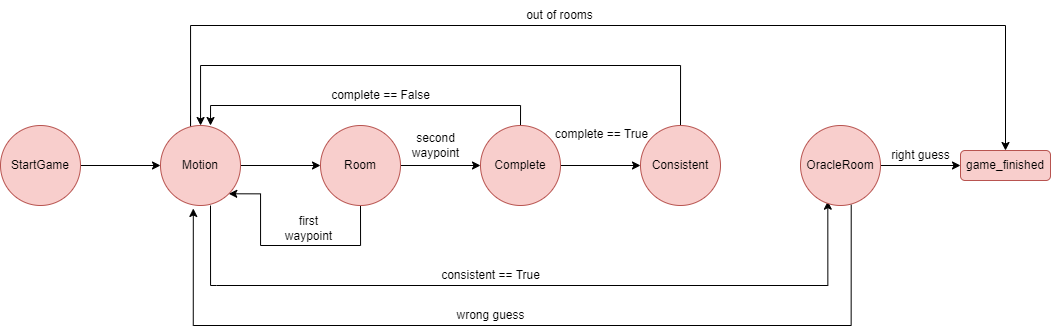

The diagram above was exported from draw.io. Its source (the exported page's mxGraphModel, read from the mxfile embedded in the PNG):
<mxGraphModel dx="1235" dy="646" grid="1" gridSize="10" guides="1" tooltips="1" connect="1" arrows="1" fold="1" page="1" pageScale="1" pageWidth="827" pageHeight="1169" math="0" shadow="0">
  <root>
    <mxCell id="0" />
    <mxCell id="1" parent="0" />
    <mxCell id="m-dm4wZwBo2PYb_hpsYb-7" style="edgeStyle=orthogonalEdgeStyle;rounded=0;orthogonalLoop=1;jettySize=auto;html=1;exitX=1;exitY=0.5;exitDx=0;exitDy=0;entryX=0;entryY=0.5;entryDx=0;entryDy=0;" edge="1" parent="1" source="m-dm4wZwBo2PYb_hpsYb-1" target="m-dm4wZwBo2PYb_hpsYb-2">
      <mxGeometry relative="1" as="geometry" />
    </mxCell>
    <mxCell id="m-dm4wZwBo2PYb_hpsYb-1" value="StartGame" style="ellipse;whiteSpace=wrap;html=1;aspect=fixed;fillColor=#f8cecc;strokeColor=#b85450;" vertex="1" parent="1">
      <mxGeometry x="80" y="240" width="80" height="80" as="geometry" />
    </mxCell>
    <mxCell id="m-dm4wZwBo2PYb_hpsYb-13" style="edgeStyle=orthogonalEdgeStyle;rounded=0;orthogonalLoop=1;jettySize=auto;html=1;exitX=1;exitY=0.5;exitDx=0;exitDy=0;entryX=0;entryY=0.5;entryDx=0;entryDy=0;" edge="1" parent="1" source="m-dm4wZwBo2PYb_hpsYb-2" target="m-dm4wZwBo2PYb_hpsYb-3">
      <mxGeometry relative="1" as="geometry" />
    </mxCell>
    <mxCell id="m-dm4wZwBo2PYb_hpsYb-14" style="edgeStyle=orthogonalEdgeStyle;rounded=0;orthogonalLoop=1;jettySize=auto;html=1;entryX=0.254;entryY=0.946;entryDx=0;entryDy=0;entryPerimeter=0;" edge="1" parent="1">
      <mxGeometry relative="1" as="geometry">
        <mxPoint x="290" y="320" as="sourcePoint" />
        <mxPoint x="907.3200000000002" y="315.68000000000006" as="targetPoint" />
        <Array as="points">
          <mxPoint x="296" y="400" />
          <mxPoint x="907" y="400" />
          <mxPoint x="907" y="320" />
        </Array>
      </mxGeometry>
    </mxCell>
    <mxCell id="m-dm4wZwBo2PYb_hpsYb-24" style="edgeStyle=orthogonalEdgeStyle;rounded=0;orthogonalLoop=1;jettySize=auto;html=1;entryX=0.5;entryY=0;entryDx=0;entryDy=0;" edge="1" parent="1" target="m-dm4wZwBo2PYb_hpsYb-15">
      <mxGeometry relative="1" as="geometry">
        <mxPoint x="270" y="230" as="sourcePoint" />
        <Array as="points">
          <mxPoint x="270" y="252" />
          <mxPoint x="270" y="140" />
          <mxPoint x="1085" y="140" />
        </Array>
      </mxGeometry>
    </mxCell>
    <mxCell id="m-dm4wZwBo2PYb_hpsYb-2" value="Motion" style="ellipse;whiteSpace=wrap;html=1;aspect=fixed;fillColor=#f8cecc;strokeColor=#b85450;" vertex="1" parent="1">
      <mxGeometry x="240" y="240" width="80" height="80" as="geometry" />
    </mxCell>
    <mxCell id="m-dm4wZwBo2PYb_hpsYb-17" style="edgeStyle=orthogonalEdgeStyle;rounded=0;orthogonalLoop=1;jettySize=auto;html=1;exitX=1;exitY=0.5;exitDx=0;exitDy=0;entryX=0;entryY=0.5;entryDx=0;entryDy=0;" edge="1" parent="1" source="m-dm4wZwBo2PYb_hpsYb-3" target="m-dm4wZwBo2PYb_hpsYb-4">
      <mxGeometry relative="1" as="geometry" />
    </mxCell>
    <mxCell id="m-dm4wZwBo2PYb_hpsYb-18" style="edgeStyle=orthogonalEdgeStyle;rounded=0;orthogonalLoop=1;jettySize=auto;html=1;entryX=1;entryY=1;entryDx=0;entryDy=0;" edge="1" parent="1" source="m-dm4wZwBo2PYb_hpsYb-3" target="m-dm4wZwBo2PYb_hpsYb-2">
      <mxGeometry relative="1" as="geometry">
        <Array as="points">
          <mxPoint x="440" y="360" />
          <mxPoint x="340" y="360" />
          <mxPoint x="340" y="308" />
        </Array>
      </mxGeometry>
    </mxCell>
    <mxCell id="m-dm4wZwBo2PYb_hpsYb-3" value="Room" style="ellipse;whiteSpace=wrap;html=1;aspect=fixed;fillColor=#f8cecc;strokeColor=#b85450;" vertex="1" parent="1">
      <mxGeometry x="400" y="240" width="80" height="80" as="geometry" />
    </mxCell>
    <mxCell id="m-dm4wZwBo2PYb_hpsYb-19" style="edgeStyle=orthogonalEdgeStyle;rounded=0;orthogonalLoop=1;jettySize=auto;html=1;exitX=1;exitY=0.5;exitDx=0;exitDy=0;entryX=0;entryY=0.5;entryDx=0;entryDy=0;" edge="1" parent="1" source="m-dm4wZwBo2PYb_hpsYb-4" target="m-dm4wZwBo2PYb_hpsYb-5">
      <mxGeometry relative="1" as="geometry" />
    </mxCell>
    <mxCell id="m-dm4wZwBo2PYb_hpsYb-21" style="edgeStyle=orthogonalEdgeStyle;rounded=0;orthogonalLoop=1;jettySize=auto;html=1;entryX=0.625;entryY=0;entryDx=0;entryDy=0;entryPerimeter=0;" edge="1" parent="1" source="m-dm4wZwBo2PYb_hpsYb-4" target="m-dm4wZwBo2PYb_hpsYb-2">
      <mxGeometry relative="1" as="geometry">
        <Array as="points">
          <mxPoint x="600" y="220" />
          <mxPoint x="290" y="220" />
        </Array>
      </mxGeometry>
    </mxCell>
    <mxCell id="m-dm4wZwBo2PYb_hpsYb-4" value="Complete" style="ellipse;whiteSpace=wrap;html=1;aspect=fixed;fillColor=#f8cecc;strokeColor=#b85450;" vertex="1" parent="1">
      <mxGeometry x="560" y="240" width="80" height="80" as="geometry" />
    </mxCell>
    <mxCell id="m-dm4wZwBo2PYb_hpsYb-22" style="edgeStyle=orthogonalEdgeStyle;rounded=0;orthogonalLoop=1;jettySize=auto;html=1;exitX=0.5;exitY=0;exitDx=0;exitDy=0;" edge="1" parent="1" source="m-dm4wZwBo2PYb_hpsYb-5">
      <mxGeometry relative="1" as="geometry">
        <mxPoint x="771" y="239.76000000000005" as="sourcePoint" />
        <mxPoint x="280" y="240" as="targetPoint" />
        <Array as="points">
          <mxPoint x="760" y="180" />
          <mxPoint x="280" y="180" />
          <mxPoint x="280" y="240" />
        </Array>
      </mxGeometry>
    </mxCell>
    <mxCell id="m-dm4wZwBo2PYb_hpsYb-5" value="Consistent" style="ellipse;whiteSpace=wrap;html=1;aspect=fixed;fillColor=#f8cecc;strokeColor=#b85450;" vertex="1" parent="1">
      <mxGeometry x="720" y="240" width="80" height="80" as="geometry" />
    </mxCell>
    <mxCell id="m-dm4wZwBo2PYb_hpsYb-16" style="edgeStyle=orthogonalEdgeStyle;rounded=0;orthogonalLoop=1;jettySize=auto;html=1;entryX=0;entryY=0.5;entryDx=0;entryDy=0;" edge="1" parent="1" source="m-dm4wZwBo2PYb_hpsYb-6" target="m-dm4wZwBo2PYb_hpsYb-15">
      <mxGeometry relative="1" as="geometry" />
    </mxCell>
    <mxCell id="m-dm4wZwBo2PYb_hpsYb-23" style="edgeStyle=orthogonalEdgeStyle;rounded=0;orthogonalLoop=1;jettySize=auto;html=1;entryX=0.41;entryY=1.037;entryDx=0;entryDy=0;entryPerimeter=0;exitX=0.634;exitY=0.989;exitDx=0;exitDy=0;exitPerimeter=0;" edge="1" parent="1" source="m-dm4wZwBo2PYb_hpsYb-6" target="m-dm4wZwBo2PYb_hpsYb-2">
      <mxGeometry relative="1" as="geometry">
        <Array as="points">
          <mxPoint x="931" y="440" />
          <mxPoint x="273" y="440" />
        </Array>
      </mxGeometry>
    </mxCell>
    <mxCell id="m-dm4wZwBo2PYb_hpsYb-6" value="OracleRoom" style="ellipse;whiteSpace=wrap;html=1;aspect=fixed;fillColor=#f8cecc;strokeColor=#b85450;" vertex="1" parent="1">
      <mxGeometry x="880" y="240" width="80" height="80" as="geometry" />
    </mxCell>
    <mxCell id="m-dm4wZwBo2PYb_hpsYb-15" value="game_finished" style="rounded=1;whiteSpace=wrap;html=1;fillColor=#f8cecc;strokeColor=#b85450;" vertex="1" parent="1">
      <mxGeometry x="1040" y="265" width="90" height="30" as="geometry" />
    </mxCell>
    <mxCell id="m-dm4wZwBo2PYb_hpsYb-25" value="second &lt;br&gt;waypoint" style="text;html=1;align=center;verticalAlign=middle;resizable=0;points=[];autosize=1;strokeColor=none;fillColor=none;" vertex="1" parent="1">
      <mxGeometry x="480" y="240" width="70" height="40" as="geometry" />
    </mxCell>
    <mxCell id="m-dm4wZwBo2PYb_hpsYb-26" value="first&lt;br&gt;waypoint" style="text;html=1;align=center;verticalAlign=middle;resizable=0;points=[];autosize=1;strokeColor=none;fillColor=none;" vertex="1" parent="1">
      <mxGeometry x="353" y="323" width="70" height="40" as="geometry" />
    </mxCell>
    <mxCell id="m-dm4wZwBo2PYb_hpsYb-27" value="consistent == True" style="text;html=1;align=center;verticalAlign=middle;resizable=0;points=[];autosize=1;strokeColor=none;fillColor=none;" vertex="1" parent="1">
      <mxGeometry x="510" y="375" width="120" height="30" as="geometry" />
    </mxCell>
    <mxCell id="m-dm4wZwBo2PYb_hpsYb-28" value="wrong guess" style="text;html=1;align=center;verticalAlign=middle;resizable=0;points=[];autosize=1;strokeColor=none;fillColor=none;" vertex="1" parent="1">
      <mxGeometry x="525" y="415" width="90" height="30" as="geometry" />
    </mxCell>
    <mxCell id="m-dm4wZwBo2PYb_hpsYb-29" value="right guess" style="text;html=1;align=center;verticalAlign=middle;resizable=0;points=[];autosize=1;strokeColor=none;fillColor=none;" vertex="1" parent="1">
      <mxGeometry x="960" y="255" width="80" height="30" as="geometry" />
    </mxCell>
    <mxCell id="m-dm4wZwBo2PYb_hpsYb-30" value="complete == True" style="text;html=1;align=center;verticalAlign=middle;resizable=0;points=[];autosize=1;strokeColor=none;fillColor=none;" vertex="1" parent="1">
      <mxGeometry x="621" y="234" width="120" height="30" as="geometry" />
    </mxCell>
    <mxCell id="m-dm4wZwBo2PYb_hpsYb-31" value="complete == False" style="text;html=1;align=center;verticalAlign=middle;resizable=0;points=[];autosize=1;strokeColor=none;fillColor=none;" vertex="1" parent="1">
      <mxGeometry x="400" y="195" width="120" height="30" as="geometry" />
    </mxCell>
    <mxCell id="m-dm4wZwBo2PYb_hpsYb-32" value="out of rooms" style="text;html=1;align=center;verticalAlign=middle;resizable=0;points=[];autosize=1;strokeColor=none;fillColor=none;" vertex="1" parent="1">
      <mxGeometry x="594" y="115" width="90" height="30" as="geometry" />
    </mxCell>
  </root>
</mxGraphModel>